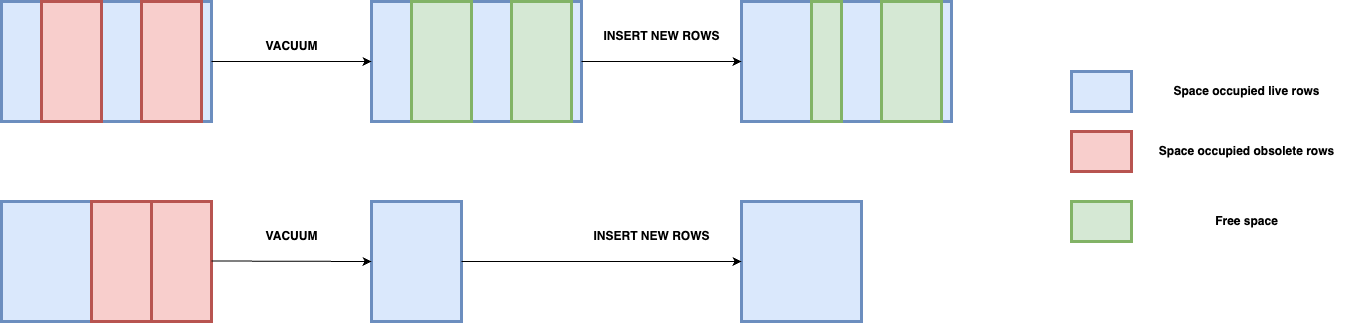

The diagram above was exported from draw.io. Its source (the exported page's mxGraphModel, read from the mxfile embedded in the PNG):
<mxGraphModel dx="2440" dy="1373" grid="1" gridSize="10" guides="1" tooltips="1" connect="1" arrows="1" fold="1" page="1" pageScale="1" pageWidth="850" pageHeight="1100" math="0" shadow="0">
  <root>
    <mxCell id="0" />
    <mxCell id="1" parent="0" />
    <mxCell id="zJ8c7YUQQzbQJEfyfORa-8" value="" style="group" parent="1" connectable="0" vertex="1">
      <mxGeometry x="40" y="150" width="210" height="120" as="geometry" />
    </mxCell>
    <mxCell id="zJ8c7YUQQzbQJEfyfORa-1" value="" style="rounded=0;whiteSpace=wrap;html=1;strokeWidth=3;" parent="zJ8c7YUQQzbQJEfyfORa-8" vertex="1">
      <mxGeometry x="10" width="200" height="120" as="geometry" />
    </mxCell>
    <mxCell id="zJ8c7YUQQzbQJEfyfORa-3" value="" style="rounded=0;whiteSpace=wrap;html=1;strokeWidth=3;fillColor=#dae8fc;strokeColor=#6c8ebf;" parent="zJ8c7YUQQzbQJEfyfORa-8" vertex="1">
      <mxGeometry width="40" height="120" as="geometry" />
    </mxCell>
    <mxCell id="zJ8c7YUQQzbQJEfyfORa-5" value="" style="rounded=0;whiteSpace=wrap;html=1;strokeWidth=3;fillColor=#dae8fc;strokeColor=#6c8ebf;" parent="zJ8c7YUQQzbQJEfyfORa-8" vertex="1">
      <mxGeometry x="100" width="40" height="120" as="geometry" />
    </mxCell>
    <mxCell id="zJ8c7YUQQzbQJEfyfORa-7" value="" style="rounded=0;whiteSpace=wrap;html=1;strokeWidth=3;fillColor=#dae8fc;strokeColor=#6c8ebf;" parent="zJ8c7YUQQzbQJEfyfORa-8" vertex="1">
      <mxGeometry x="200" width="10" height="120" as="geometry" />
    </mxCell>
    <mxCell id="zJ8c7YUQQzbQJEfyfORa-4" value="" style="rounded=0;whiteSpace=wrap;html=1;strokeWidth=3;fillColor=#f8cecc;strokeColor=#b85450;" parent="zJ8c7YUQQzbQJEfyfORa-8" vertex="1">
      <mxGeometry x="40" width="60" height="120" as="geometry" />
    </mxCell>
    <mxCell id="zJ8c7YUQQzbQJEfyfORa-6" value="" style="rounded=0;whiteSpace=wrap;html=1;strokeWidth=3;fillColor=#f8cecc;strokeColor=#b85450;" parent="zJ8c7YUQQzbQJEfyfORa-8" vertex="1">
      <mxGeometry x="140" width="60" height="120" as="geometry" />
    </mxCell>
    <mxCell id="zJ8c7YUQQzbQJEfyfORa-9" value="" style="group" parent="1" connectable="0" vertex="1">
      <mxGeometry x="410" y="150" width="210" height="120" as="geometry" />
    </mxCell>
    <mxCell id="zJ8c7YUQQzbQJEfyfORa-10" value="" style="rounded=0;whiteSpace=wrap;html=1;strokeWidth=3;" parent="zJ8c7YUQQzbQJEfyfORa-9" vertex="1">
      <mxGeometry x="10" width="200" height="120" as="geometry" />
    </mxCell>
    <mxCell id="zJ8c7YUQQzbQJEfyfORa-11" value="" style="rounded=0;whiteSpace=wrap;html=1;strokeWidth=3;fillColor=#dae8fc;strokeColor=#6c8ebf;" parent="zJ8c7YUQQzbQJEfyfORa-9" vertex="1">
      <mxGeometry width="40" height="120" as="geometry" />
    </mxCell>
    <mxCell id="zJ8c7YUQQzbQJEfyfORa-12" value="" style="rounded=0;whiteSpace=wrap;html=1;strokeWidth=3;fillColor=#dae8fc;strokeColor=#6c8ebf;" parent="zJ8c7YUQQzbQJEfyfORa-9" vertex="1">
      <mxGeometry x="100" width="40" height="120" as="geometry" />
    </mxCell>
    <mxCell id="zJ8c7YUQQzbQJEfyfORa-13" value="" style="rounded=0;whiteSpace=wrap;html=1;strokeWidth=3;fillColor=#dae8fc;strokeColor=#6c8ebf;" parent="zJ8c7YUQQzbQJEfyfORa-9" vertex="1">
      <mxGeometry x="200" width="10" height="120" as="geometry" />
    </mxCell>
    <mxCell id="zJ8c7YUQQzbQJEfyfORa-14" value="" style="rounded=0;whiteSpace=wrap;html=1;strokeWidth=3;fillColor=#d5e8d4;strokeColor=#82b366;" parent="zJ8c7YUQQzbQJEfyfORa-9" vertex="1">
      <mxGeometry x="40" width="60" height="120" as="geometry" />
    </mxCell>
    <mxCell id="zJ8c7YUQQzbQJEfyfORa-15" value="" style="rounded=0;whiteSpace=wrap;html=1;strokeWidth=3;fillColor=#d5e8d4;strokeColor=#82b366;" parent="zJ8c7YUQQzbQJEfyfORa-9" vertex="1">
      <mxGeometry x="140" width="60" height="120" as="geometry" />
    </mxCell>
    <mxCell id="zJ8c7YUQQzbQJEfyfORa-26" value="" style="endArrow=classic;html=1;rounded=0;entryX=0;entryY=0.5;entryDx=0;entryDy=0;" parent="1" target="zJ8c7YUQQzbQJEfyfORa-11" edge="1">
      <mxGeometry width="50" height="50" relative="1" as="geometry">
        <mxPoint x="250" y="210" as="sourcePoint" />
        <mxPoint x="460" y="420" as="targetPoint" />
      </mxGeometry>
    </mxCell>
    <mxCell id="zJ8c7YUQQzbQJEfyfORa-27" value="&lt;b&gt;VACUUM&lt;/b&gt;" style="text;html=1;align=center;verticalAlign=middle;resizable=0;points=[];autosize=1;strokeColor=none;fillColor=none;" parent="1" vertex="1">
      <mxGeometry x="290" y="180" width="80" height="30" as="geometry" />
    </mxCell>
    <mxCell id="zJ8c7YUQQzbQJEfyfORa-28" value="" style="group" parent="1" connectable="0" vertex="1">
      <mxGeometry x="40" y="350" width="210" height="120" as="geometry" />
    </mxCell>
    <mxCell id="zJ8c7YUQQzbQJEfyfORa-29" value="" style="rounded=0;whiteSpace=wrap;html=1;strokeWidth=3;" parent="zJ8c7YUQQzbQJEfyfORa-28" vertex="1">
      <mxGeometry x="10" width="200" height="120" as="geometry" />
    </mxCell>
    <mxCell id="zJ8c7YUQQzbQJEfyfORa-30" value="" style="rounded=0;whiteSpace=wrap;html=1;strokeWidth=3;fillColor=#dae8fc;strokeColor=#6c8ebf;" parent="zJ8c7YUQQzbQJEfyfORa-28" vertex="1">
      <mxGeometry width="120" height="120" as="geometry" />
    </mxCell>
    <mxCell id="zJ8c7YUQQzbQJEfyfORa-34" value="" style="rounded=0;whiteSpace=wrap;html=1;strokeWidth=3;fillColor=#f8cecc;strokeColor=#b85450;" parent="zJ8c7YUQQzbQJEfyfORa-28" vertex="1">
      <mxGeometry x="90" width="60" height="120" as="geometry" />
    </mxCell>
    <mxCell id="zJ8c7YUQQzbQJEfyfORa-33" value="" style="rounded=0;whiteSpace=wrap;html=1;strokeWidth=3;fillColor=#f8cecc;strokeColor=#b85450;" parent="zJ8c7YUQQzbQJEfyfORa-28" vertex="1">
      <mxGeometry x="150" width="60" height="120" as="geometry" />
    </mxCell>
    <mxCell id="zJ8c7YUQQzbQJEfyfORa-40" value="" style="rounded=0;whiteSpace=wrap;html=1;strokeWidth=3;fillColor=#dae8fc;strokeColor=#6c8ebf;" parent="1" vertex="1">
      <mxGeometry x="410" y="350" width="90" height="120" as="geometry" />
    </mxCell>
    <mxCell id="zJ8c7YUQQzbQJEfyfORa-41" value="" style="group" parent="1" connectable="0" vertex="1">
      <mxGeometry x="1110" y="220" width="275" height="170" as="geometry" />
    </mxCell>
    <mxCell id="zJ8c7YUQQzbQJEfyfORa-18" value="" style="group;fontStyle=1" parent="zJ8c7YUQQzbQJEfyfORa-41" connectable="0" vertex="1">
      <mxGeometry y="60" width="275" height="40" as="geometry" />
    </mxCell>
    <mxCell id="zJ8c7YUQQzbQJEfyfORa-16" value="" style="rounded=0;whiteSpace=wrap;html=1;strokeWidth=3;fillColor=#f8cecc;strokeColor=#b85450;" parent="zJ8c7YUQQzbQJEfyfORa-18" vertex="1">
      <mxGeometry width="60" height="40" as="geometry" />
    </mxCell>
    <mxCell id="zJ8c7YUQQzbQJEfyfORa-17" value="&lt;b&gt;Space occupied obsolete rows&lt;/b&gt;" style="text;html=1;align=center;verticalAlign=middle;resizable=0;points=[];autosize=1;strokeColor=none;fillColor=none;" parent="zJ8c7YUQQzbQJEfyfORa-18" vertex="1">
      <mxGeometry x="75" y="5" width="200" height="30" as="geometry" />
    </mxCell>
    <mxCell id="zJ8c7YUQQzbQJEfyfORa-20" value="" style="group;fontStyle=1" parent="zJ8c7YUQQzbQJEfyfORa-41" connectable="0" vertex="1">
      <mxGeometry width="275" height="40" as="geometry" />
    </mxCell>
    <mxCell id="zJ8c7YUQQzbQJEfyfORa-21" value="" style="rounded=0;whiteSpace=wrap;html=1;strokeWidth=3;fillColor=#dae8fc;strokeColor=#6c8ebf;" parent="zJ8c7YUQQzbQJEfyfORa-20" vertex="1">
      <mxGeometry width="60" height="40" as="geometry" />
    </mxCell>
    <mxCell id="zJ8c7YUQQzbQJEfyfORa-22" value="&lt;b&gt;Space occupied live rows&lt;/b&gt;" style="text;html=1;align=center;verticalAlign=middle;resizable=0;points=[];autosize=1;strokeColor=none;fillColor=none;" parent="zJ8c7YUQQzbQJEfyfORa-20" vertex="1">
      <mxGeometry x="90" y="5" width="170" height="30" as="geometry" />
    </mxCell>
    <mxCell id="zJ8c7YUQQzbQJEfyfORa-23" value="" style="group;fontStyle=1" parent="zJ8c7YUQQzbQJEfyfORa-41" connectable="0" vertex="1">
      <mxGeometry y="130" width="275" height="40" as="geometry" />
    </mxCell>
    <mxCell id="zJ8c7YUQQzbQJEfyfORa-24" value="" style="rounded=0;whiteSpace=wrap;html=1;strokeWidth=3;fillColor=#d5e8d4;strokeColor=#82b366;" parent="zJ8c7YUQQzbQJEfyfORa-23" vertex="1">
      <mxGeometry width="60" height="40" as="geometry" />
    </mxCell>
    <mxCell id="zJ8c7YUQQzbQJEfyfORa-25" value="&lt;b&gt;Free space&lt;/b&gt;" style="text;html=1;align=center;verticalAlign=middle;resizable=0;points=[];autosize=1;strokeColor=none;fillColor=none;" parent="zJ8c7YUQQzbQJEfyfORa-23" vertex="1">
      <mxGeometry x="130" y="5" width="90" height="30" as="geometry" />
    </mxCell>
    <mxCell id="zJ8c7YUQQzbQJEfyfORa-42" value="" style="group" parent="1" connectable="0" vertex="1">
      <mxGeometry x="780" y="150" width="210" height="120" as="geometry" />
    </mxCell>
    <mxCell id="zJ8c7YUQQzbQJEfyfORa-43" value="" style="rounded=0;whiteSpace=wrap;html=1;strokeWidth=3;" parent="zJ8c7YUQQzbQJEfyfORa-42" vertex="1">
      <mxGeometry x="10" width="200" height="120" as="geometry" />
    </mxCell>
    <mxCell id="zJ8c7YUQQzbQJEfyfORa-44" value="" style="rounded=0;whiteSpace=wrap;html=1;strokeWidth=3;fillColor=#dae8fc;strokeColor=#6c8ebf;" parent="zJ8c7YUQQzbQJEfyfORa-42" vertex="1">
      <mxGeometry width="90" height="120" as="geometry" />
    </mxCell>
    <mxCell id="zJ8c7YUQQzbQJEfyfORa-45" value="" style="rounded=0;whiteSpace=wrap;html=1;strokeWidth=3;fillColor=#dae8fc;strokeColor=#6c8ebf;" parent="zJ8c7YUQQzbQJEfyfORa-42" vertex="1">
      <mxGeometry x="100" width="40" height="120" as="geometry" />
    </mxCell>
    <mxCell id="zJ8c7YUQQzbQJEfyfORa-46" value="" style="rounded=0;whiteSpace=wrap;html=1;strokeWidth=3;fillColor=#dae8fc;strokeColor=#6c8ebf;" parent="zJ8c7YUQQzbQJEfyfORa-42" vertex="1">
      <mxGeometry x="200" width="10" height="120" as="geometry" />
    </mxCell>
    <mxCell id="zJ8c7YUQQzbQJEfyfORa-47" value="" style="rounded=0;whiteSpace=wrap;html=1;strokeWidth=3;fillColor=#d5e8d4;strokeColor=#82b366;" parent="zJ8c7YUQQzbQJEfyfORa-42" vertex="1">
      <mxGeometry x="70" width="30" height="120" as="geometry" />
    </mxCell>
    <mxCell id="zJ8c7YUQQzbQJEfyfORa-48" value="" style="rounded=0;whiteSpace=wrap;html=1;strokeWidth=3;fillColor=#d5e8d4;strokeColor=#82b366;" parent="zJ8c7YUQQzbQJEfyfORa-42" vertex="1">
      <mxGeometry x="140" width="60" height="120" as="geometry" />
    </mxCell>
    <mxCell id="zJ8c7YUQQzbQJEfyfORa-49" value="" style="endArrow=classic;html=1;rounded=0;entryX=0;entryY=0.5;entryDx=0;entryDy=0;" parent="1" target="zJ8c7YUQQzbQJEfyfORa-44" edge="1">
      <mxGeometry width="50" height="50" relative="1" as="geometry">
        <mxPoint x="620" y="210" as="sourcePoint" />
        <mxPoint x="710" y="209" as="targetPoint" />
      </mxGeometry>
    </mxCell>
    <mxCell id="zJ8c7YUQQzbQJEfyfORa-50" value="&lt;b&gt;INSERT NEW ROWS&lt;/b&gt;" style="text;html=1;align=center;verticalAlign=middle;resizable=0;points=[];autosize=1;strokeColor=none;fillColor=none;" parent="1" vertex="1">
      <mxGeometry x="630" y="170" width="140" height="30" as="geometry" />
    </mxCell>
    <mxCell id="zJ8c7YUQQzbQJEfyfORa-52" value="" style="endArrow=classic;html=1;rounded=0;entryX=0;entryY=0.5;entryDx=0;entryDy=0;" parent="1" target="zJ8c7YUQQzbQJEfyfORa-40" edge="1">
      <mxGeometry width="50" height="50" relative="1" as="geometry">
        <mxPoint x="250" y="409.5" as="sourcePoint" />
        <mxPoint x="380" y="409.5" as="targetPoint" />
      </mxGeometry>
    </mxCell>
    <mxCell id="zJ8c7YUQQzbQJEfyfORa-53" value="&lt;b&gt;VACUUM&lt;/b&gt;" style="text;html=1;align=center;verticalAlign=middle;resizable=0;points=[];autosize=1;strokeColor=none;fillColor=none;" parent="1" vertex="1">
      <mxGeometry x="290" y="370" width="80" height="30" as="geometry" />
    </mxCell>
    <mxCell id="zJ8c7YUQQzbQJEfyfORa-54" value="" style="rounded=0;whiteSpace=wrap;html=1;strokeWidth=3;fillColor=#dae8fc;strokeColor=#6c8ebf;" parent="1" vertex="1">
      <mxGeometry x="780" y="350" width="120" height="120" as="geometry" />
    </mxCell>
    <mxCell id="zJ8c7YUQQzbQJEfyfORa-55" value="" style="endArrow=classic;html=1;rounded=0;exitX=1;exitY=0.5;exitDx=0;exitDy=0;" parent="1" source="zJ8c7YUQQzbQJEfyfORa-40" target="zJ8c7YUQQzbQJEfyfORa-54" edge="1">
      <mxGeometry width="50" height="50" relative="1" as="geometry">
        <mxPoint x="530" y="410" as="sourcePoint" />
        <mxPoint x="690" y="409.5" as="targetPoint" />
      </mxGeometry>
    </mxCell>
    <mxCell id="zJ8c7YUQQzbQJEfyfORa-56" value="&lt;b&gt;INSERT NEW ROWS&lt;/b&gt;" style="text;html=1;align=center;verticalAlign=middle;resizable=0;points=[];autosize=1;strokeColor=none;fillColor=none;" parent="1" vertex="1">
      <mxGeometry x="620" y="370" width="140" height="30" as="geometry" />
    </mxCell>
  </root>
</mxGraphModel>